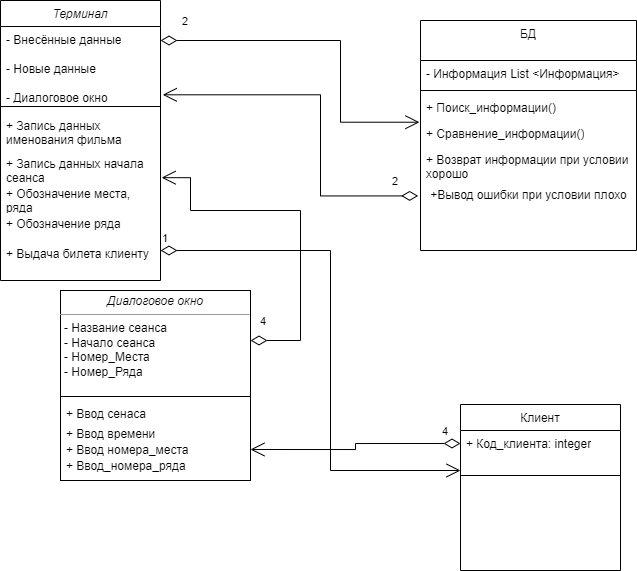

The diagram above was exported from draw.io. Its source (the exported page's mxGraphModel, read from the mxfile embedded in the PNG):
<mxGraphModel dx="958" dy="438" grid="1" gridSize="10" guides="1" tooltips="1" connect="1" arrows="1" fold="1" page="1" pageScale="1" pageWidth="827" pageHeight="1169" math="0" shadow="0">
  <root>
    <mxCell id="WIyWlLk6GJQsqaUBKTNV-0" />
    <mxCell id="WIyWlLk6GJQsqaUBKTNV-1" parent="WIyWlLk6GJQsqaUBKTNV-0" />
    <mxCell id="zkfFHV4jXpPFQw0GAbJ--0" value="Терминал" style="swimlane;fontStyle=2;align=center;verticalAlign=top;childLayout=stackLayout;horizontal=1;startSize=26;horizontalStack=0;resizeParent=1;resizeLast=0;collapsible=1;marginBottom=0;rounded=0;shadow=0;strokeWidth=1;" parent="WIyWlLk6GJQsqaUBKTNV-1" vertex="1">
      <mxGeometry x="10" y="10" width="160" height="280" as="geometry">
        <mxRectangle x="230" y="140" width="160" height="26" as="alternateBounds" />
      </mxGeometry>
    </mxCell>
    <mxCell id="dnIuCTsWCXNoutvq-ZX2-28" value="- Внесённые данные&lt;br&gt;&lt;br&gt;- Новые данные&lt;br&gt;&lt;br&gt;- Диалоговое окно" style="text;strokeColor=none;fillColor=none;align=left;verticalAlign=top;spacingLeft=4;spacingRight=4;overflow=hidden;rotatable=0;points=[[0,0.5],[1,0.5]];portConstraint=eastwest;whiteSpace=wrap;html=1;" vertex="1" parent="zkfFHV4jXpPFQw0GAbJ--0">
      <mxGeometry y="26" width="160" height="74" as="geometry" />
    </mxCell>
    <mxCell id="zkfFHV4jXpPFQw0GAbJ--4" value="" style="line;html=1;strokeWidth=1;align=left;verticalAlign=middle;spacingTop=-1;spacingLeft=3;spacingRight=3;rotatable=0;labelPosition=right;points=[];portConstraint=eastwest;" parent="zkfFHV4jXpPFQw0GAbJ--0" vertex="1">
      <mxGeometry y="100" width="160" height="12" as="geometry" />
    </mxCell>
    <mxCell id="zkfFHV4jXpPFQw0GAbJ--5" value="+ Запись данных&#10;именования фильма" style="text;align=left;verticalAlign=top;spacingLeft=4;spacingRight=4;overflow=hidden;rotatable=0;points=[[0,0.5],[1,0.5]];portConstraint=eastwest;" parent="zkfFHV4jXpPFQw0GAbJ--0" vertex="1">
      <mxGeometry y="112" width="160" height="38" as="geometry" />
    </mxCell>
    <mxCell id="dnIuCTsWCXNoutvq-ZX2-8" value="+ Запись данных начала сеанса" style="text;strokeColor=none;fillColor=none;align=left;verticalAlign=top;spacingLeft=4;spacingRight=4;overflow=hidden;rotatable=0;points=[[0,0.5],[1,0.5]];portConstraint=eastwest;whiteSpace=wrap;html=1;" vertex="1" parent="zkfFHV4jXpPFQw0GAbJ--0">
      <mxGeometry y="150" width="160" height="30" as="geometry" />
    </mxCell>
    <mxCell id="dnIuCTsWCXNoutvq-ZX2-9" value="+ Обозначение места, ряда&lt;br&gt;в зале" style="text;strokeColor=none;fillColor=none;align=left;verticalAlign=top;spacingLeft=4;spacingRight=4;overflow=hidden;rotatable=0;points=[[0,0.5],[1,0.5]];portConstraint=eastwest;whiteSpace=wrap;html=1;" vertex="1" parent="zkfFHV4jXpPFQw0GAbJ--0">
      <mxGeometry y="180" width="160" height="30" as="geometry" />
    </mxCell>
    <mxCell id="dnIuCTsWCXNoutvq-ZX2-10" value="+ Обозначение ряда" style="text;strokeColor=none;fillColor=none;align=left;verticalAlign=top;spacingLeft=4;spacingRight=4;overflow=hidden;rotatable=0;points=[[0,0.5],[1,0.5]];portConstraint=eastwest;whiteSpace=wrap;html=1;" vertex="1" parent="zkfFHV4jXpPFQw0GAbJ--0">
      <mxGeometry y="210" width="160" height="30" as="geometry" />
    </mxCell>
    <mxCell id="dnIuCTsWCXNoutvq-ZX2-54" value="+ Выдача билета клиенту" style="text;strokeColor=none;fillColor=none;align=left;verticalAlign=top;spacingLeft=4;spacingRight=4;overflow=hidden;rotatable=0;points=[[0,0.5],[1,0.5]];portConstraint=eastwest;whiteSpace=wrap;html=1;" vertex="1" parent="zkfFHV4jXpPFQw0GAbJ--0">
      <mxGeometry y="240" width="160" height="26" as="geometry" />
    </mxCell>
    <mxCell id="zkfFHV4jXpPFQw0GAbJ--6" value="Клиент" style="swimlane;fontStyle=0;align=center;verticalAlign=top;childLayout=stackLayout;horizontal=1;startSize=26;horizontalStack=0;resizeParent=1;resizeLast=0;collapsible=1;marginBottom=0;rounded=0;shadow=0;strokeWidth=1;" parent="WIyWlLk6GJQsqaUBKTNV-1" vertex="1">
      <mxGeometry x="470" y="414" width="160" height="166" as="geometry">
        <mxRectangle x="130" y="380" width="160" height="26" as="alternateBounds" />
      </mxGeometry>
    </mxCell>
    <mxCell id="dnIuCTsWCXNoutvq-ZX2-6" value="+ Код_клиента: integer" style="text;strokeColor=none;fillColor=none;align=left;verticalAlign=top;spacingLeft=4;spacingRight=4;overflow=hidden;rotatable=0;points=[[0,0.5],[1,0.5]];portConstraint=eastwest;whiteSpace=wrap;html=1;" vertex="1" parent="zkfFHV4jXpPFQw0GAbJ--6">
      <mxGeometry y="26" width="160" height="26" as="geometry" />
    </mxCell>
    <mxCell id="zkfFHV4jXpPFQw0GAbJ--9" value="" style="line;html=1;strokeWidth=1;align=left;verticalAlign=middle;spacingTop=-1;spacingLeft=3;spacingRight=3;rotatable=0;labelPosition=right;points=[];portConstraint=eastwest;" parent="zkfFHV4jXpPFQw0GAbJ--6" vertex="1">
      <mxGeometry y="52" width="160" height="38" as="geometry" />
    </mxCell>
    <mxCell id="zkfFHV4jXpPFQw0GAbJ--17" value="БД" style="swimlane;fontStyle=0;align=center;verticalAlign=top;childLayout=stackLayout;horizontal=1;startSize=40;horizontalStack=0;resizeParent=1;resizeLast=0;collapsible=1;marginBottom=0;rounded=0;shadow=0;strokeWidth=1;" parent="WIyWlLk6GJQsqaUBKTNV-1" vertex="1">
      <mxGeometry x="430" y="30" width="216" height="230" as="geometry">
        <mxRectangle x="550" y="140" width="160" height="26" as="alternateBounds" />
      </mxGeometry>
    </mxCell>
    <mxCell id="zkfFHV4jXpPFQw0GAbJ--18" value="- Информация List &lt;Информация&gt;" style="text;align=left;verticalAlign=top;spacingLeft=4;spacingRight=4;overflow=hidden;rotatable=0;points=[[0,0.5],[1,0.5]];portConstraint=eastwest;" parent="zkfFHV4jXpPFQw0GAbJ--17" vertex="1">
      <mxGeometry y="40" width="216" height="26" as="geometry" />
    </mxCell>
    <mxCell id="zkfFHV4jXpPFQw0GAbJ--23" value="" style="line;html=1;strokeWidth=1;align=left;verticalAlign=middle;spacingTop=-1;spacingLeft=3;spacingRight=3;rotatable=0;labelPosition=right;points=[];portConstraint=eastwest;" parent="zkfFHV4jXpPFQw0GAbJ--17" vertex="1">
      <mxGeometry y="66" width="216" height="8" as="geometry" />
    </mxCell>
    <mxCell id="dnIuCTsWCXNoutvq-ZX2-12" value="+ Поиск_информации()" style="text;strokeColor=none;fillColor=none;align=left;verticalAlign=top;spacingLeft=4;spacingRight=4;overflow=hidden;rotatable=0;points=[[0,0.5],[1,0.5]];portConstraint=eastwest;whiteSpace=wrap;html=1;" vertex="1" parent="zkfFHV4jXpPFQw0GAbJ--17">
      <mxGeometry y="74" width="216" height="26" as="geometry" />
    </mxCell>
    <mxCell id="dnIuCTsWCXNoutvq-ZX2-30" value="+ Сравнение_информации()" style="text;strokeColor=none;fillColor=none;align=left;verticalAlign=top;spacingLeft=4;spacingRight=4;overflow=hidden;rotatable=0;points=[[0,0.5],[1,0.5]];portConstraint=eastwest;whiteSpace=wrap;html=1;" vertex="1" parent="zkfFHV4jXpPFQw0GAbJ--17">
      <mxGeometry y="100" width="216" height="26" as="geometry" />
    </mxCell>
    <mxCell id="dnIuCTsWCXNoutvq-ZX2-49" value="+ Возврат информации при условии хорошо" style="text;strokeColor=none;fillColor=none;align=left;verticalAlign=top;spacingLeft=4;spacingRight=4;overflow=hidden;rotatable=0;points=[[0,0.5],[1,0.5]];portConstraint=eastwest;whiteSpace=wrap;html=1;" vertex="1" parent="zkfFHV4jXpPFQw0GAbJ--17">
      <mxGeometry y="126" width="216" height="34" as="geometry" />
    </mxCell>
    <mxCell id="dnIuCTsWCXNoutvq-ZX2-50" value="+Вывод ошибки при условии плохо" style="text;html=1;align=center;verticalAlign=middle;resizable=0;points=[];autosize=1;strokeColor=none;fillColor=none;" vertex="1" parent="zkfFHV4jXpPFQw0GAbJ--17">
      <mxGeometry y="160" width="216" height="30" as="geometry" />
    </mxCell>
    <mxCell id="dnIuCTsWCXNoutvq-ZX2-15" value="&lt;p style=&quot;margin:0px;margin-top:4px;text-align:center;&quot;&gt;&lt;i&gt;Диалоговое окно&lt;/i&gt;&lt;/p&gt;&lt;hr size=&quot;1&quot;&gt;&lt;p style=&quot;margin:0px;margin-left:4px;&quot;&gt;- Название сеанса&lt;/p&gt;&lt;p style=&quot;margin:0px;margin-left:4px;&quot;&gt;- Начало сеанса&lt;/p&gt;&lt;p style=&quot;margin:0px;margin-left:4px;&quot;&gt;- Номер_Места&lt;/p&gt;&lt;p style=&quot;margin:0px;margin-left:4px;&quot;&gt;- Номер_Ряда&lt;/p&gt;" style="verticalAlign=top;align=left;overflow=fill;fontSize=12;fontFamily=Helvetica;html=1;whiteSpace=wrap;" vertex="1" parent="WIyWlLk6GJQsqaUBKTNV-1">
      <mxGeometry x="70" y="300" width="190" height="190" as="geometry" />
    </mxCell>
    <mxCell id="dnIuCTsWCXNoutvq-ZX2-16" value="" style="line;strokeWidth=1;fillColor=none;align=left;verticalAlign=middle;spacingTop=-1;spacingLeft=3;spacingRight=3;rotatable=0;labelPosition=right;points=[];portConstraint=eastwest;strokeColor=inherit;" vertex="1" parent="WIyWlLk6GJQsqaUBKTNV-1">
      <mxGeometry x="70" y="402" width="190" height="8" as="geometry" />
    </mxCell>
    <mxCell id="dnIuCTsWCXNoutvq-ZX2-18" value="+ Ввод сенаса" style="text;strokeColor=none;fillColor=none;align=left;verticalAlign=top;spacingLeft=4;spacingRight=4;overflow=hidden;rotatable=0;points=[[0,0.5],[1,0.5]];portConstraint=eastwest;whiteSpace=wrap;html=1;" vertex="1" parent="WIyWlLk6GJQsqaUBKTNV-1">
      <mxGeometry x="70" y="410" width="190" height="20" as="geometry" />
    </mxCell>
    <mxCell id="dnIuCTsWCXNoutvq-ZX2-20" value="+ Ввод времени" style="text;strokeColor=none;fillColor=none;align=left;verticalAlign=top;spacingLeft=4;spacingRight=4;overflow=hidden;rotatable=0;points=[[0,0.5],[1,0.5]];portConstraint=eastwest;whiteSpace=wrap;html=1;" vertex="1" parent="WIyWlLk6GJQsqaUBKTNV-1">
      <mxGeometry x="70" y="430" width="190" height="26" as="geometry" />
    </mxCell>
    <mxCell id="dnIuCTsWCXNoutvq-ZX2-21" value="+ Ввод номера_места" style="text;strokeColor=none;fillColor=none;align=left;verticalAlign=top;spacingLeft=4;spacingRight=4;overflow=hidden;rotatable=0;points=[[0,0.5],[1,0.5]];portConstraint=eastwest;whiteSpace=wrap;html=1;" vertex="1" parent="WIyWlLk6GJQsqaUBKTNV-1">
      <mxGeometry x="70" y="446" width="190" height="26" as="geometry" />
    </mxCell>
    <mxCell id="dnIuCTsWCXNoutvq-ZX2-27" value="+ Ввод_номера_ряда" style="text;strokeColor=none;fillColor=none;align=left;verticalAlign=top;spacingLeft=4;spacingRight=4;overflow=hidden;rotatable=0;points=[[0,0.5],[1,0.5]];portConstraint=eastwest;whiteSpace=wrap;html=1;" vertex="1" parent="WIyWlLk6GJQsqaUBKTNV-1">
      <mxGeometry x="70" y="462" width="190" height="26" as="geometry" />
    </mxCell>
    <mxCell id="dnIuCTsWCXNoutvq-ZX2-47" value="4" style="endArrow=open;html=1;endSize=12;startArrow=diamondThin;startSize=14;startFill=0;edgeStyle=orthogonalEdgeStyle;align=left;verticalAlign=bottom;rounded=0;entryX=1.007;entryY=-0.095;entryDx=0;entryDy=0;entryPerimeter=0;" edge="1" parent="WIyWlLk6GJQsqaUBKTNV-1" target="dnIuCTsWCXNoutvq-ZX2-9">
      <mxGeometry x="-0.955" y="10" relative="1" as="geometry">
        <mxPoint x="260" y="350" as="sourcePoint" />
        <mxPoint x="360" y="160" as="targetPoint" />
        <Array as="points">
          <mxPoint x="310" y="350" />
          <mxPoint x="310" y="220" />
          <mxPoint x="200" y="220" />
          <mxPoint x="200" y="187" />
        </Array>
        <mxPoint as="offset" />
      </mxGeometry>
    </mxCell>
    <mxCell id="dnIuCTsWCXNoutvq-ZX2-48" value="2" style="endArrow=open;html=1;endSize=12;startArrow=diamondThin;startSize=14;startFill=0;edgeStyle=orthogonalEdgeStyle;align=left;verticalAlign=bottom;rounded=0;entryX=-0.005;entryY=0.066;entryDx=0;entryDy=0;entryPerimeter=0;" edge="1" parent="WIyWlLk6GJQsqaUBKTNV-1" target="dnIuCTsWCXNoutvq-ZX2-30">
      <mxGeometry x="-0.8826" y="10" relative="1" as="geometry">
        <mxPoint x="170" y="50" as="sourcePoint" />
        <mxPoint x="410" y="150" as="targetPoint" />
        <Array as="points">
          <mxPoint x="350" y="50" />
          <mxPoint x="350" y="132" />
        </Array>
        <mxPoint as="offset" />
      </mxGeometry>
    </mxCell>
    <mxCell id="dnIuCTsWCXNoutvq-ZX2-51" value="2" style="endArrow=open;html=1;endSize=12;startArrow=diamondThin;startSize=14;startFill=0;edgeStyle=orthogonalEdgeStyle;align=left;verticalAlign=bottom;rounded=0;entryX=1.014;entryY=0.923;entryDx=0;entryDy=0;entryPerimeter=0;exitX=-0.011;exitY=0.514;exitDx=0;exitDy=0;exitPerimeter=0;" edge="1" parent="WIyWlLk6GJQsqaUBKTNV-1" source="dnIuCTsWCXNoutvq-ZX2-50" target="dnIuCTsWCXNoutvq-ZX2-28">
      <mxGeometry x="-0.845" y="-5" relative="1" as="geometry">
        <mxPoint x="380" y="180" as="sourcePoint" />
        <mxPoint x="190" y="100" as="targetPoint" />
        <Array as="points">
          <mxPoint x="330" y="205" />
          <mxPoint x="330" y="104" />
        </Array>
        <mxPoint as="offset" />
      </mxGeometry>
    </mxCell>
    <mxCell id="dnIuCTsWCXNoutvq-ZX2-53" value="4" style="endArrow=open;html=1;endSize=12;startArrow=diamondThin;startSize=14;startFill=0;edgeStyle=orthogonalEdgeStyle;align=left;verticalAlign=bottom;rounded=0;entryX=1;entryY=0.5;entryDx=0;entryDy=0;exitX=0;exitY=0.5;exitDx=0;exitDy=0;" edge="1" parent="WIyWlLk6GJQsqaUBKTNV-1" source="dnIuCTsWCXNoutvq-ZX2-6" target="dnIuCTsWCXNoutvq-ZX2-21">
      <mxGeometry x="-0.8148" y="-3" relative="1" as="geometry">
        <mxPoint x="410" y="320" as="sourcePoint" />
        <mxPoint x="570" y="320" as="targetPoint" />
        <mxPoint as="offset" />
      </mxGeometry>
    </mxCell>
    <mxCell id="dnIuCTsWCXNoutvq-ZX2-55" value="1" style="endArrow=open;html=1;endSize=12;startArrow=diamondThin;startSize=14;startFill=0;edgeStyle=orthogonalEdgeStyle;align=left;verticalAlign=bottom;rounded=0;" edge="1" parent="WIyWlLk6GJQsqaUBKTNV-1" target="zkfFHV4jXpPFQw0GAbJ--9">
      <mxGeometry x="-1" y="3" relative="1" as="geometry">
        <mxPoint x="170" y="260" as="sourcePoint" />
        <mxPoint x="450" y="480" as="targetPoint" />
        <Array as="points">
          <mxPoint x="340" y="260" />
          <mxPoint x="340" y="480" />
        </Array>
      </mxGeometry>
    </mxCell>
  </root>
</mxGraphModel>